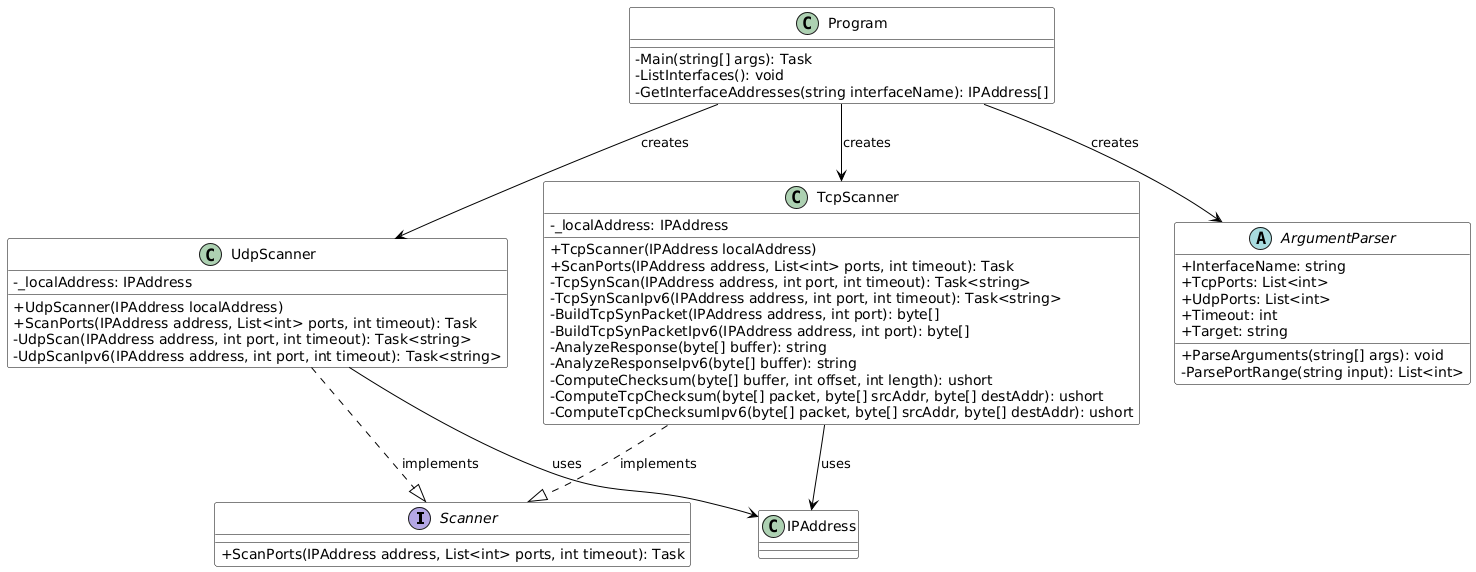

The diagram above was rendered by PlantUML. Its source (embedded in the PNG):
@startuml
' Style settings
skinparam classAttributeIconSize 0
skinparam class {
    BackgroundColor White
    ArrowColor Black
    BorderColor Black
}

' Interface
interface Scanner {
    +ScanPorts(IPAddress address, List<int> ports, int timeout): Task
}

' Abstract classes
abstract class ArgumentParser {
    +InterfaceName: string
    +TcpPorts: List<int>
    +UdpPorts: List<int>
    +Timeout: int
    +Target: string
    +ParseArguments(string[] args): void
    -ParsePortRange(string input): List<int>
}

' Concrete classes
class Program {
    -Main(string[] args): Task
    -ListInterfaces(): void
    -GetInterfaceAddresses(string interfaceName): IPAddress[]
}

class TcpScanner {
    -_localAddress: IPAddress
    +TcpScanner(IPAddress localAddress)
    +ScanPorts(IPAddress address, List<int> ports, int timeout): Task
    -TcpSynScan(IPAddress address, int port, int timeout): Task<string>
    -TcpSynScanIpv6(IPAddress address, int port, int timeout): Task<string>
    -BuildTcpSynPacket(IPAddress address, int port): byte[]
    -BuildTcpSynPacketIpv6(IPAddress address, int port): byte[]
    -AnalyzeResponse(byte[] buffer): string
    -AnalyzeResponseIpv6(byte[] buffer): string
    -ComputeChecksum(byte[] buffer, int offset, int length): ushort
    -ComputeTcpChecksum(byte[] packet, byte[] srcAddr, byte[] destAddr): ushort
    -ComputeTcpChecksumIpv6(byte[] packet, byte[] srcAddr, byte[] destAddr): ushort
}

class UdpScanner {
    -_localAddress: IPAddress
    +UdpScanner(IPAddress localAddress)
    +ScanPorts(IPAddress address, List<int> ports, int timeout): Task
    -UdpScan(IPAddress address, int port, int timeout): Task<string>
    -UdpScanIpv6(IPAddress address, int port, int timeout): Task<string>
}

' Relationships
Program --> ArgumentParser : creates
Program --> TcpScanner : creates
Program --> UdpScanner : creates
TcpScanner ..|> Scanner : implements
UdpScanner ..|> Scanner : implements
TcpScanner --> IPAddress : uses
UdpScanner --> IPAddress : uses
@enduml